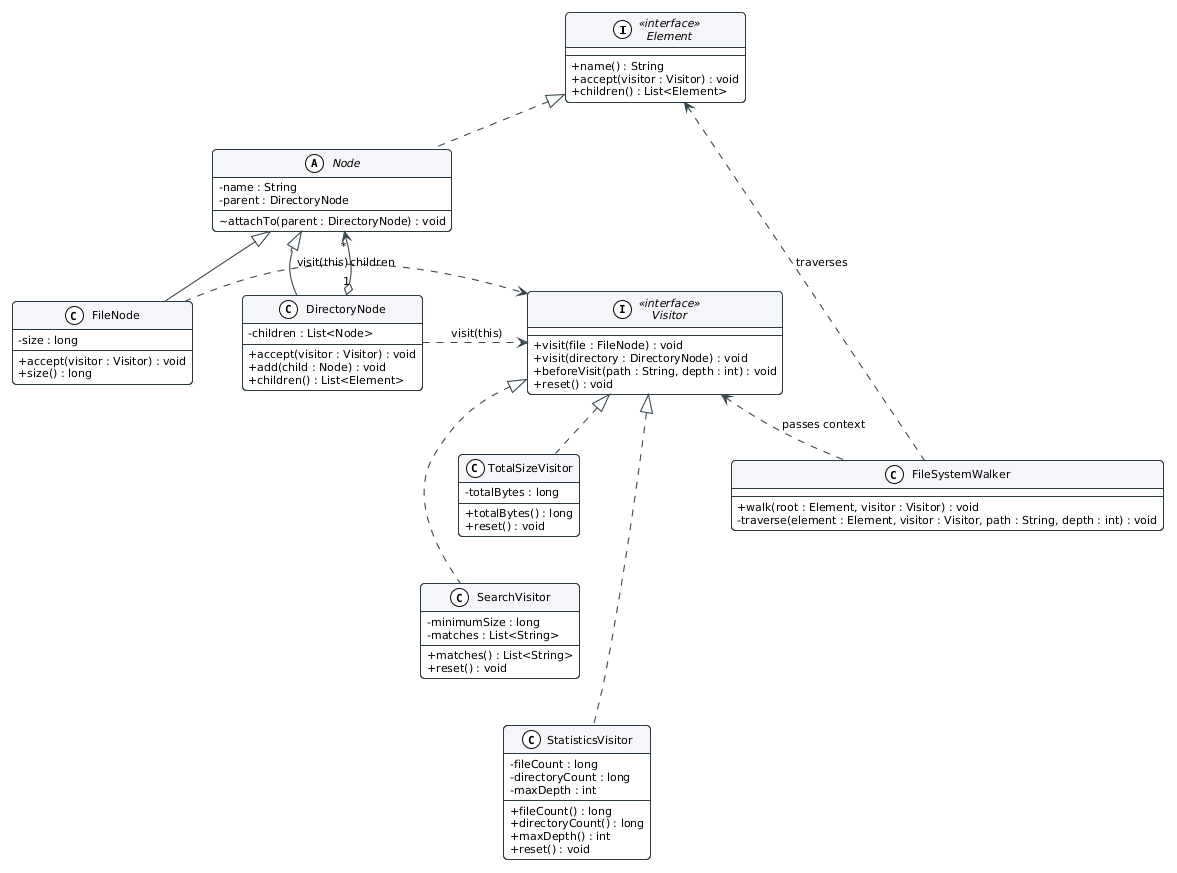

The diagram above was rendered by PlantUML. Its source (embedded in the PNG):
@startuml
!theme plain
skinparam roundcorner 8
skinparam classAttributeIconSize 0
skinparam defaultFontName "Segoe UI", Arial, sans-serif
skinparam defaultFontSize 11
skinparam shadowing false
skinparam nodesep 50
skinparam ranksep 45

' --- Цветовая гамма ---
skinparam ClassBorderColor #2B3A42
skinparam ClassBackgroundColor #FFFFFF
skinparam ClassHeaderBackgroundColor #F4F6F9

skinparam InterfaceBorderColor #1A5276
skinparam InterfaceBackgroundColor #FFFFFF
skinparam InterfaceHeaderBackgroundColor #EBF5FB

skinparam ArrowColor #37474F
skinparam ArrowThickness 1.1

' ================= ЛЕВАЯ КОЛОНКА: ЭЛЕМЕНТЫ =================
interface Element <<interface>> {
  + name() : String
  + accept(visitor : Visitor) : void
  + children() : List<Element>
}

abstract class Node {
  - name : String
  - parent : DirectoryNode
  ~ attachTo(parent : DirectoryNode) : void
}

class FileNode {
  - size : long
  + accept(visitor : Visitor) : void
  + size() : long
}

class DirectoryNode {
  - children : List<Node>
  + accept(visitor : Visitor) : void
  + add(child : Node) : void
  + children() : List<Element>
}

Element <|.. Node
Node <|-- FileNode
Node <|-- DirectoryNode
DirectoryNode "1" o--> "*" Node : children

' ================= ПРАВАЯ КОЛОНКА: ВИЗИТЁРЫ =================
interface Visitor <<interface>> {
  + visit(file : FileNode) : void
  + visit(directory : DirectoryNode) : void
  + beforeVisit(path : String, depth : int) : void
  + reset() : void
}

class TotalSizeVisitor {
  - totalBytes : long
  + totalBytes() : long
  + reset() : void
}

class SearchVisitor {
  - minimumSize : long
  - matches : List<String>
  + matches() : List<String>
  + reset() : void
}

class StatisticsVisitor {
  - fileCount : long
  - directoryCount : long
  - maxDepth : int
  + fileCount() : long
  + directoryCount() : long
  + maxDepth() : int
  + reset() : void
}

Visitor <|.. TotalSizeVisitor
Visitor <|.. SearchVisitor
Visitor <|.. StatisticsVisitor

' ================= НИЗ: ОБХОДЧИК =================
class FileSystemWalker {
  + walk(root : Element, visitor : Visitor) : void
  - traverse(element : Element, visitor : Visitor, path : String, depth : int) : void
}

' ================= СВЯЗИ =================
' Элементы вызывают методы визитера (двойная диспетчеризация)
FileNode .right.> Visitor : " visit(this)"
DirectoryNode .right.> Visitor : " visit(this)"

' Walker управляет Element и Visitor
FileSystemWalker .up.> Element : "traverses"
FileSystemWalker .up.> Visitor : "passes context"

' Выравнивание колонок
Element -[hidden]right- Visitor
FileNode -[hidden]right- DirectoryNode
TotalSizeVisitor -[hidden]down- SearchVisitor
SearchVisitor -[hidden]down- StatisticsVisitor
@enduml